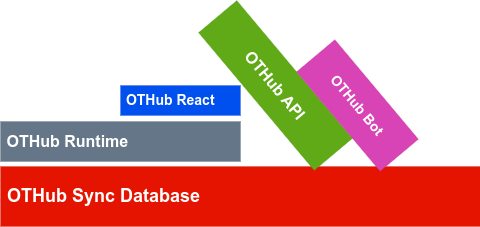

The diagram above was exported from draw.io. Its source (the exported page's mxGraphModel, read from the mxfile embedded in the PNG):
<mxGraphModel dx="1974" dy="1118" grid="1" gridSize="10" guides="1" tooltips="1" connect="1" arrows="1" fold="1" page="1" pageScale="1" pageWidth="850" pageHeight="1100" math="0" shadow="0">
  <root>
    <mxCell id="0" />
    <mxCell id="1" parent="0" />
    <mxCell id="4WybqjofLxqB0R0coT0O-1" value="&lt;b&gt;&lt;font style=&quot;font-size: 18px;&quot;&gt;&amp;nbsp;OTHub Sync Database&lt;/font&gt;&lt;/b&gt;" style="rounded=0;whiteSpace=wrap;html=1;fillColor=#e51400;strokeColor=#B20000;fontColor=#ffffff;strokeWidth=0;align=left;" vertex="1" parent="1">
      <mxGeometry x="200" y="600" width="480" height="60" as="geometry" />
    </mxCell>
    <mxCell id="4WybqjofLxqB0R0coT0O-2" value="&lt;font style=&quot;font-size: 16px;&quot;&gt;&lt;b&gt;&amp;nbsp;OTHub Runtime&lt;/b&gt;&lt;/font&gt;" style="rounded=0;whiteSpace=wrap;html=1;fillColor=#647687;fontColor=#ffffff;strokeColor=#314354;strokeWidth=0;align=left;" vertex="1" parent="1">
      <mxGeometry x="200" y="555" width="240" height="40" as="geometry" />
    </mxCell>
    <mxCell id="4WybqjofLxqB0R0coT0O-3" value="&lt;font style=&quot;font-size: 14px;&quot;&gt;&lt;b&gt;&amp;nbsp;OTHub React&lt;/b&gt;&lt;/font&gt;" style="rounded=0;whiteSpace=wrap;html=1;fillColor=#0050ef;fontColor=#ffffff;strokeColor=#001DBC;strokeWidth=0;align=left;" vertex="1" parent="1">
      <mxGeometry x="320" y="519" width="120" height="30" as="geometry" />
    </mxCell>
    <mxCell id="4WybqjofLxqB0R0coT0O-4" value="&lt;b&gt;&lt;font style=&quot;font-size: 16px;&quot;&gt;OTHub API&lt;/font&gt;&lt;/b&gt;" style="rounded=0;whiteSpace=wrap;html=1;rotation=50;fillColor=#60a917;fontColor=#ffffff;strokeColor=#2D7600;strokeWidth=0;" vertex="1" parent="1">
      <mxGeometry x="385" y="494" width="180" height="50" as="geometry" />
    </mxCell>
    <mxCell id="4WybqjofLxqB0R0coT0O-5" value="&lt;font style=&quot;font-size: 14px;&quot;&gt;&lt;b&gt;OTHub Bot&lt;/b&gt;&lt;/font&gt;" style="rounded=0;whiteSpace=wrap;html=1;rotation=50;fillColor=#D843B5;fontColor=#ffffff;strokeColor=#A50040;strokeWidth=0;" vertex="1" parent="1">
      <mxGeometry x="492" y="514" width="130" height="50" as="geometry" />
    </mxCell>
  </root>
</mxGraphModel>